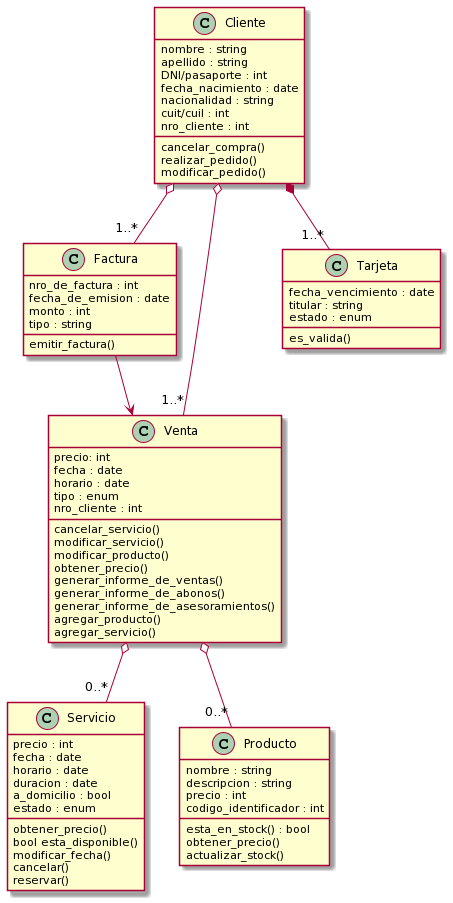

The diagram above was rendered by PlantUML. Its source (embedded in the PNG):
@startuml
class Cliente{

nombre : string
apellido : string
DNI/pasaporte : int
fecha_nacimiento : date
nacionalidad : string
cuit/cuil : int
nro_cliente : int

cancelar_compra()
realizar_pedido()
modificar_pedido()

}

class Servicio {
precio : int
fecha : date
horario : date
duracion : date
a_domicilio : bool
obtener_precio()
bool esta_disponible()
modificar_fecha()
cancelar()
reservar()
estado : enum
}


class Producto {
nombre : string
descripcion : string
precio : int
codigo_identificador : int
esta_en_stock() : bool
obtener_precio()
actualizar_stock()
}

class Factura {

}

class Venta {
precio: int
fecha : date
horario : date
tipo : enum
nro_cliente : int

cancelar_servicio()
modificar_servicio()
modificar_producto()
obtener_precio()
generar_informe_de_ventas()
generar_informe_de_abonos()
generar_informe_de_asesoramientos()
agregar_producto()
agregar_servicio()

}

Class Tarjeta {
fecha_vencimiento : date
titular : string
estado : enum

es_valida()
}

Class Factura {
nro_de_factura : int
fecha_de_emision : date
monto : int
tipo : string

emitir_factura()
}


Cliente *-- "1..*" Tarjeta
Cliente o-- "1..*" Factura
Cliente o-- "1..*" Venta
Factura --> Venta
Venta o-- "0..*" Servicio
Venta o-- "0..*" Producto
@enduml